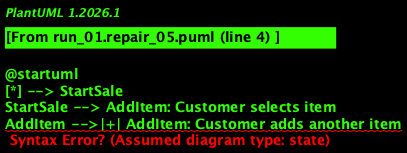

The diagram above was rendered by PlantUML. Its source (embedded in the PNG):
@startuml
[*] --> StartSale
StartSale --> AddItem: Customer selects item
AddItem -->|+| AddItem: Customer adds another item
AddItem --> Payment: All items added
Payment --> CompleteSaleWithCash: Customer pays with cash
CompleteSaleWithCash --> EndSale
EndSale --> [*]
Payment --> VerifyPayment: Customer chooses to pay by card or check
VerifyPayment --> CompleteSale: Payment is approved
CompleteSale --> EndSale
EndSale --> [*]
StartSale --> AddItem  // removed unnecessary transition

@enduml